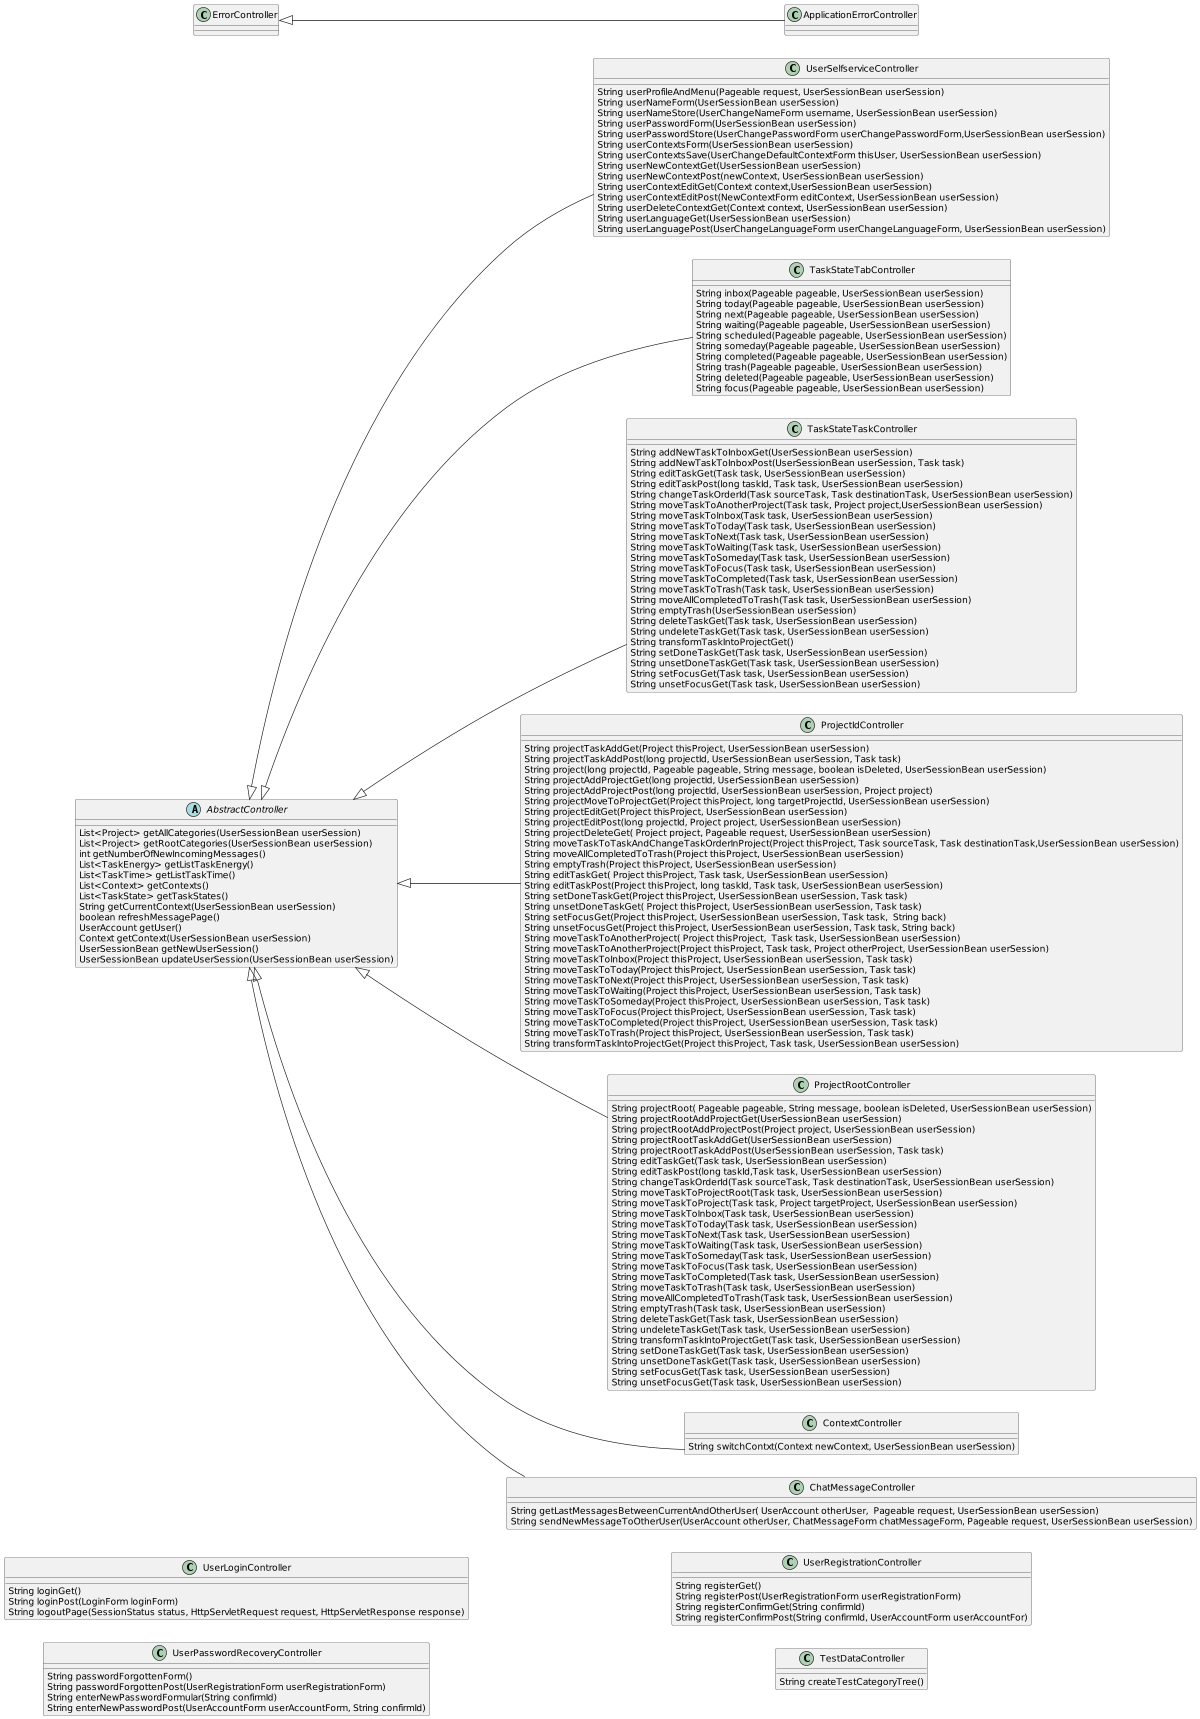

The diagram above was rendered by PlantUML. Its source (embedded in the PNG):
@startuml
'https://plantuml.com/class-diagram

left to right direction
'top to bottom direction

scale 1200 width

AbstractController <|-- UserSelfserviceController
AbstractController <|-- TaskStateTabController
AbstractController <|-- TaskStateTaskController
AbstractController <|-- ProjectIdController
AbstractController <|-- ProjectRootController
AbstractController <|-- ContextController
AbstractController <|-- ChatMessageController
ErrorController    <|-- ApplicationErrorController

abstract class AbstractController {
  List<Project> getAllCategories(UserSessionBean userSession)
  List<Project> getRootCategories(UserSessionBean userSession)
  int getNumberOfNewIncomingMessages()
  List<TaskEnergy> getListTaskEnergy()
  List<TaskTime> getListTaskTime()
  List<Context> getContexts()
  List<TaskState> getTaskStates()
  String getCurrentContext(UserSessionBean userSession)
  boolean refreshMessagePage()
  UserAccount getUser()
  Context getContext(UserSessionBean userSession)
  UserSessionBean getNewUserSession()
  UserSessionBean updateUserSession(UserSessionBean userSession)
}

class UserSelfserviceController {
  String userProfileAndMenu(Pageable request, UserSessionBean userSession)
  String userNameForm(UserSessionBean userSession)
  String userNameStore(UserChangeNameForm username, UserSessionBean userSession)
  String userPasswordForm(UserSessionBean userSession)
  String userPasswordStore(UserChangePasswordForm userChangePasswordForm,UserSessionBean userSession)
  String userContextsForm(UserSessionBean userSession)
  String userContextsSave(UserChangeDefaultContextForm thisUser, UserSessionBean userSession)
  String userNewContextGet(UserSessionBean userSession)
  String userNewContextPost(newContext, UserSessionBean userSession)
  String userContextEditGet(Context context,UserSessionBean userSession)
  String userContextEditPost(NewContextForm editContext, UserSessionBean userSession)
  String userDeleteContextGet(Context context, UserSessionBean userSession)
  String userLanguageGet(UserSessionBean userSession)
  String userLanguagePost(UserChangeLanguageForm userChangeLanguageForm, UserSessionBean userSession)
}

class UserLoginController {
  String loginGet()
  String loginPost(LoginForm loginForm)
  String logoutPage(SessionStatus status, HttpServletRequest request, HttpServletResponse response)
}

class UserPasswordRecoveryController {
  String passwordForgottenForm()
  String passwordForgottenPost(UserRegistrationForm userRegistrationForm)
  String enterNewPasswordFormular(String confirmId)
  String enterNewPasswordPost(UserAccountForm userAccountForm, String confirmId)
}

class UserRegistrationController {
  String registerGet()
  String registerPost(UserRegistrationForm userRegistrationForm)
  String registerConfirmGet(String confirmId)
  String registerConfirmPost(String confirmId, UserAccountForm userAccountFor)
}

class TestDataController {
  String createTestCategoryTree()
}

class TaskStateTabController {
 String inbox(Pageable pageable, UserSessionBean userSession)
 String today(Pageable pageable, UserSessionBean userSession)
 String next(Pageable pageable, UserSessionBean userSession)
 String waiting(Pageable pageable, UserSessionBean userSession)
 String scheduled(Pageable pageable, UserSessionBean userSession)
 String someday(Pageable pageable, UserSessionBean userSession)
 String completed(Pageable pageable, UserSessionBean userSession)
 String trash(Pageable pageable, UserSessionBean userSession)
 String deleted(Pageable pageable, UserSessionBean userSession)
 String focus(Pageable pageable, UserSessionBean userSession)
}

class TaskStateTaskController {
  String addNewTaskToInboxGet(UserSessionBean userSession)
  String addNewTaskToInboxPost(UserSessionBean userSession, Task task)
  String editTaskGet(Task task, UserSessionBean userSession)
  String editTaskPost(long taskId, Task task, UserSessionBean userSession)
  String changeTaskOrderId(Task sourceTask, Task destinationTask, UserSessionBean userSession)
  String moveTaskToAnotherProject(Task task, Project project,UserSessionBean userSession)
  String moveTaskToInbox(Task task, UserSessionBean userSession)
  String moveTaskToToday(Task task, UserSessionBean userSession)
  String moveTaskToNext(Task task, UserSessionBean userSession)
  String moveTaskToWaiting(Task task, UserSessionBean userSession)
  String moveTaskToSomeday(Task task, UserSessionBean userSession)
  String moveTaskToFocus(Task task, UserSessionBean userSession)
  String moveTaskToCompleted(Task task, UserSessionBean userSession)
  String moveTaskToTrash(Task task, UserSessionBean userSession)
  String moveAllCompletedToTrash(Task task, UserSessionBean userSession)
  String emptyTrash(UserSessionBean userSession)
  String deleteTaskGet(Task task, UserSessionBean userSession)
  String undeleteTaskGet(Task task, UserSessionBean userSession)
  String transformTaskIntoProjectGet()
  String setDoneTaskGet(Task task, UserSessionBean userSession)
  String unsetDoneTaskGet(Task task, UserSessionBean userSession)
  String setFocusGet(Task task, UserSessionBean userSession)
  String unsetFocusGet(Task task, UserSessionBean userSession)
}

class ProjectIdController {
  String projectTaskAddGet(Project thisProject, UserSessionBean userSession)
  String projectTaskAddPost(long projectId, UserSessionBean userSession, Task task)
  String project(long projectId, Pageable pageable, String message, boolean isDeleted, UserSessionBean userSession)
  String projectAddProjectGet(long projectId, UserSessionBean userSession)
  String projectAddProjectPost(long projectId, UserSessionBean userSession, Project project)
  String projectMoveToProjectGet(Project thisProject, long targetProjectId, UserSessionBean userSession)
  String projectEditGet(Project thisProject, UserSessionBean userSession)
  String projectEditPost(long projectId, Project project, UserSessionBean userSession)
  String projectDeleteGet( Project project, Pageable request, UserSessionBean userSession)
  String moveTaskToTaskAndChangeTaskOrderInProject(Project thisProject, Task sourceTask, Task destinationTask,UserSessionBean userSession)
  String moveAllCompletedToTrash(Project thisProject, UserSessionBean userSession)
  String emptyTrash(Project thisProject, UserSessionBean userSession)
  String editTaskGet( Project thisProject, Task task, UserSessionBean userSession)
  String editTaskPost(Project thisProject, long taskId, Task task, UserSessionBean userSession)
  String setDoneTaskGet(Project thisProject, UserSessionBean userSession, Task task)
  String unsetDoneTaskGet( Project thisProject, UserSessionBean userSession, Task task)
  String setFocusGet(Project thisProject, UserSessionBean userSession, Task task,  String back)
  String unsetFocusGet(Project thisProject, UserSessionBean userSession, Task task, String back)
  String moveTaskToAnotherProject( Project thisProject,  Task task, UserSessionBean userSession)
  String moveTaskToAnotherProject(Project thisProject, Task task, Project otherProject, UserSessionBean userSession)
  String moveTaskToInbox(Project thisProject, UserSessionBean userSession, Task task)
  String moveTaskToToday(Project thisProject, UserSessionBean userSession, Task task)
  String moveTaskToNext(Project thisProject, UserSessionBean userSession, Task task)
  String moveTaskToWaiting(Project thisProject, UserSessionBean userSession, Task task)
  String moveTaskToSomeday(Project thisProject, UserSessionBean userSession, Task task)
  String moveTaskToFocus(Project thisProject, UserSessionBean userSession, Task task)
  String moveTaskToCompleted(Project thisProject, UserSessionBean userSession, Task task)
  String moveTaskToTrash(Project thisProject, UserSessionBean userSession, Task task)
  String transformTaskIntoProjectGet(Project thisProject, Task task, UserSessionBean userSession)
}

class ProjectRootController {
  String projectRoot( Pageable pageable, String message, boolean isDeleted, UserSessionBean userSession)
  String projectRootAddProjectGet(UserSessionBean userSession)
  String projectRootAddProjectPost(Project project, UserSessionBean userSession)
  String projectRootTaskAddGet(UserSessionBean userSession)
  String projectRootTaskAddPost(UserSessionBean userSession, Task task)
  String editTaskGet(Task task, UserSessionBean userSession)
  String editTaskPost(long taskId,Task task, UserSessionBean userSession)
  String changeTaskOrderId(Task sourceTask, Task destinationTask, UserSessionBean userSession)
  String moveTaskToProjectRoot(Task task, UserSessionBean userSession)
  String moveTaskToProject(Task task, Project targetProject, UserSessionBean userSession)
  String moveTaskToInbox(Task task, UserSessionBean userSession)
  String moveTaskToToday(Task task, UserSessionBean userSession)
  String moveTaskToNext(Task task, UserSessionBean userSession)
  String moveTaskToWaiting(Task task, UserSessionBean userSession)
  String moveTaskToSomeday(Task task, UserSessionBean userSession)
  String moveTaskToFocus(Task task, UserSessionBean userSession)
  String moveTaskToCompleted(Task task, UserSessionBean userSession)
  String moveTaskToTrash(Task task, UserSessionBean userSession)
  String moveAllCompletedToTrash(Task task, UserSessionBean userSession)
  String emptyTrash(Task task, UserSessionBean userSession)
  String deleteTaskGet(Task task, UserSessionBean userSession)
  String undeleteTaskGet(Task task, UserSessionBean userSession)
  String transformTaskIntoProjectGet(Task task, UserSessionBean userSession)
  String setDoneTaskGet(Task task, UserSessionBean userSession)
  String unsetDoneTaskGet(Task task, UserSessionBean userSession)
  String setFocusGet(Task task, UserSessionBean userSession)
  String unsetFocusGet(Task task, UserSessionBean userSession)
}

class ContextController {
  String switchContxt(Context newContext, UserSessionBean userSession)
}

class ChatMessageController {
  String getLastMessagesBetweenCurrentAndOtherUser( UserAccount otherUser,  Pageable request, UserSessionBean userSession)
  String sendNewMessageToOtherUser(UserAccount otherUser, ChatMessageForm chatMessageForm, Pageable request, UserSessionBean userSession)
}

@enduml